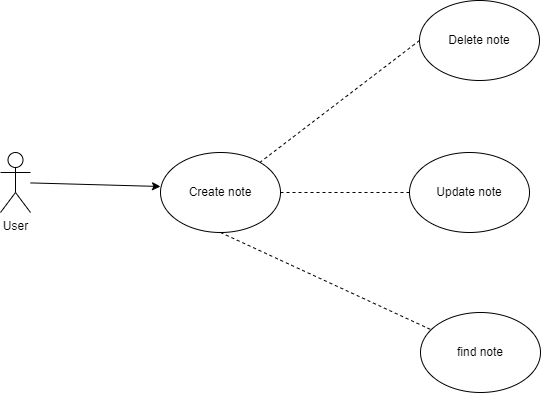

The diagram above was exported from draw.io. Its source (the exported page's mxGraphModel, read from the mxfile embedded in the PNG):
<mxGraphModel dx="1104" dy="498" grid="1" gridSize="10" guides="1" tooltips="1" connect="1" arrows="1" fold="1" page="1" pageScale="1" pageWidth="850" pageHeight="1100" math="0" shadow="0">
  <root>
    <mxCell id="0" />
    <mxCell id="1" parent="0" />
    <mxCell id="HebW3qrySCIaWxqmY3wQ-1" value="Create note" style="ellipse;whiteSpace=wrap;html=1;" vertex="1" parent="1">
      <mxGeometry x="270" y="222" width="120" height="80" as="geometry" />
    </mxCell>
    <mxCell id="HebW3qrySCIaWxqmY3wQ-2" value="User" style="shape=umlActor;verticalLabelPosition=bottom;verticalAlign=top;html=1;outlineConnect=0;" vertex="1" parent="1">
      <mxGeometry x="110" y="222" width="30" height="60" as="geometry" />
    </mxCell>
    <mxCell id="HebW3qrySCIaWxqmY3wQ-3" value="find note" style="ellipse;whiteSpace=wrap;html=1;" vertex="1" parent="1">
      <mxGeometry x="530" y="382" width="120" height="80" as="geometry" />
    </mxCell>
    <mxCell id="HebW3qrySCIaWxqmY3wQ-4" value="" style="endArrow=classic;html=1;rounded=0;entryX=0;entryY=0.425;entryDx=0;entryDy=0;entryPerimeter=0;" edge="1" parent="1" source="HebW3qrySCIaWxqmY3wQ-2" target="HebW3qrySCIaWxqmY3wQ-1">
      <mxGeometry width="50" height="50" relative="1" as="geometry">
        <mxPoint x="430" y="312" as="sourcePoint" />
        <mxPoint x="480" y="262" as="targetPoint" />
      </mxGeometry>
    </mxCell>
    <mxCell id="HebW3qrySCIaWxqmY3wQ-5" value="" style="endArrow=none;dashed=1;html=1;rounded=0;exitX=0.5;exitY=1;exitDx=0;exitDy=0;" edge="1" parent="1" source="HebW3qrySCIaWxqmY3wQ-1" target="HebW3qrySCIaWxqmY3wQ-3">
      <mxGeometry width="50" height="50" relative="1" as="geometry">
        <mxPoint x="200" y="182" as="sourcePoint" />
        <mxPoint x="400" y="232" as="targetPoint" />
      </mxGeometry>
    </mxCell>
    <mxCell id="HebW3qrySCIaWxqmY3wQ-6" value="Delete note" style="ellipse;whiteSpace=wrap;html=1;" vertex="1" parent="1">
      <mxGeometry x="529" y="70" width="120" height="80" as="geometry" />
    </mxCell>
    <mxCell id="HebW3qrySCIaWxqmY3wQ-7" value="" style="endArrow=none;dashed=1;html=1;rounded=0;exitX=0;exitY=0.5;exitDx=0;exitDy=0;" edge="1" parent="1" source="HebW3qrySCIaWxqmY3wQ-6" target="HebW3qrySCIaWxqmY3wQ-1">
      <mxGeometry width="50" height="50" relative="1" as="geometry">
        <mxPoint x="330" y="192" as="sourcePoint" />
        <mxPoint x="480" y="232" as="targetPoint" />
      </mxGeometry>
    </mxCell>
    <mxCell id="HebW3qrySCIaWxqmY3wQ-8" value="Update note" style="ellipse;whiteSpace=wrap;html=1;" vertex="1" parent="1">
      <mxGeometry x="519" y="222" width="120" height="80" as="geometry" />
    </mxCell>
    <mxCell id="HebW3qrySCIaWxqmY3wQ-9" value="" style="endArrow=none;dashed=1;html=1;rounded=0;exitX=1;exitY=0.5;exitDx=0;exitDy=0;entryX=0;entryY=0.5;entryDx=0;entryDy=0;" edge="1" parent="1" source="HebW3qrySCIaWxqmY3wQ-1" target="HebW3qrySCIaWxqmY3wQ-8">
      <mxGeometry width="50" height="50" relative="1" as="geometry">
        <mxPoint x="430" y="312" as="sourcePoint" />
        <mxPoint x="480" y="262" as="targetPoint" />
      </mxGeometry>
    </mxCell>
  </root>
</mxGraphModel>